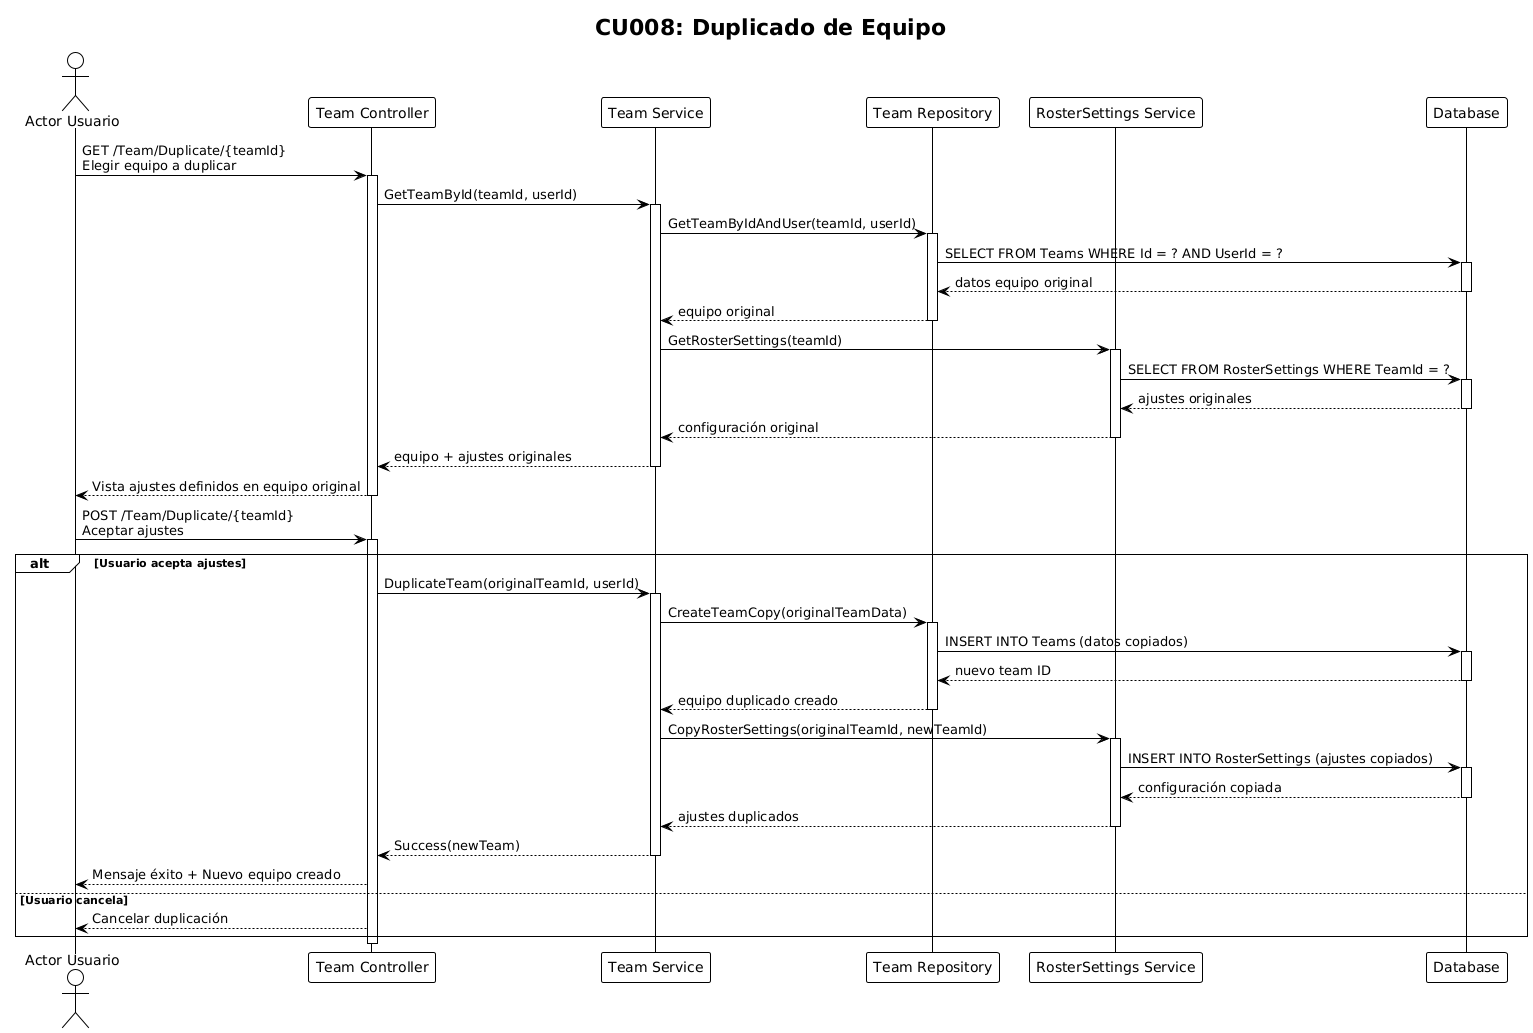

The diagram above was rendered by PlantUML. Its source (embedded in the PNG):
@startuml
!theme plain
title CU008: Duplicado de Equipo

actor "Actor Usuario" as usuario
participant "Team Controller" as controller
participant "Team Service" as teamService
participant "Team Repository" as teamRepo
participant "RosterSettings Service" as rosterService
participant "Database" as db

usuario -> controller : GET /Team/Duplicate/{teamId}\nElegir equipo a duplicar
activate controller

controller -> teamService : GetTeamById(teamId, userId)
activate teamService
teamService -> teamRepo : GetTeamByIdAndUser(teamId, userId)
activate teamRepo
teamRepo -> db : SELECT FROM Teams WHERE Id = ? AND UserId = ?
activate db
db --> teamRepo : datos equipo original
deactivate db
teamRepo --> teamService : equipo original
deactivate teamRepo

teamService -> rosterService : GetRosterSettings(teamId)
activate rosterService
rosterService -> db : SELECT FROM RosterSettings WHERE TeamId = ?
activate db
db --> rosterService : ajustes originales
deactivate db
rosterService --> teamService : configuración original
deactivate rosterService

teamService --> controller : equipo + ajustes originales
deactivate teamService

controller --> usuario : Vista ajustes definidos en equipo original
deactivate controller

usuario -> controller : POST /Team/Duplicate/{teamId}\nAceptar ajustes
activate controller

alt Usuario acepta ajustes
    controller -> teamService : DuplicateTeam(originalTeamId, userId)
    activate teamService
    
    teamService -> teamRepo : CreateTeamCopy(originalTeamData)
    activate teamRepo
    teamRepo -> db : INSERT INTO Teams (datos copiados)
    activate db
    db --> teamRepo : nuevo team ID
    deactivate db
    teamRepo --> teamService : equipo duplicado creado
    deactivate teamRepo
    
    teamService -> rosterService : CopyRosterSettings(originalTeamId, newTeamId)
    activate rosterService
    rosterService -> db : INSERT INTO RosterSettings (ajustes copiados)
    activate db
    db --> rosterService : configuración copiada
    deactivate db
    rosterService --> teamService : ajustes duplicados
    deactivate rosterService
    
    teamService --> controller : Success(newTeam)
    deactivate teamService
    controller --> usuario : Mensaje éxito + Nuevo equipo creado
else Usuario cancela
    controller --> usuario : Cancelar duplicación
end

deactivate controller
@enduml